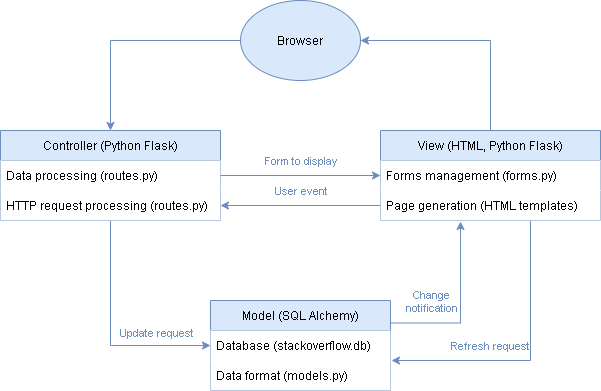

The diagram above was exported from draw.io. Its source (the exported page's mxGraphModel, read from the mxfile embedded in the PNG):
<mxGraphModel dx="1168" dy="636" grid="1" gridSize="10" guides="1" tooltips="1" connect="1" arrows="1" fold="1" page="1" pageScale="1" pageWidth="827" pageHeight="1169" math="0" shadow="0">
  <root>
    <mxCell id="0" />
    <mxCell id="1" parent="0" />
    <mxCell id="Bm7-rKhbQQLPCaAi8YEL-8" style="edgeStyle=orthogonalEdgeStyle;rounded=0;orthogonalLoop=1;jettySize=auto;html=1;exitX=0;exitY=0.5;exitDx=0;exitDy=0;entryX=0.5;entryY=0;entryDx=0;entryDy=0;fillColor=#dae8fc;strokeColor=#6c8ebf;fontColor=#6C8EBF;" edge="1" parent="1" source="Bm7-rKhbQQLPCaAi8YEL-1" target="Bm7-rKhbQQLPCaAi8YEL-2">
      <mxGeometry relative="1" as="geometry" />
    </mxCell>
    <mxCell id="Bm7-rKhbQQLPCaAi8YEL-1" value="Browser" style="ellipse;whiteSpace=wrap;html=1;fillColor=#dae8fc;strokeColor=#6c8ebf;" vertex="1" parent="1">
      <mxGeometry x="340" y="20" width="120" height="80" as="geometry" />
    </mxCell>
    <mxCell id="Bm7-rKhbQQLPCaAi8YEL-23" style="edgeStyle=orthogonalEdgeStyle;rounded=0;orthogonalLoop=1;jettySize=auto;html=1;exitX=0.5;exitY=1;exitDx=0;exitDy=0;entryX=0;entryY=0.5;entryDx=0;entryDy=0;fillColor=#dae8fc;strokeColor=#6c8ebf;fontColor=#6C8EBF;" edge="1" parent="1" source="Bm7-rKhbQQLPCaAi8YEL-2" target="Bm7-rKhbQQLPCaAi8YEL-20">
      <mxGeometry relative="1" as="geometry" />
    </mxCell>
    <mxCell id="Bm7-rKhbQQLPCaAi8YEL-24" value="Update request" style="edgeLabel;html=1;align=center;verticalAlign=middle;resizable=0;points=[];fontColor=#6C8EBF;labelBackgroundColor=none;" vertex="1" connectable="0" parent="Bm7-rKhbQQLPCaAi8YEL-23">
      <mxGeometry x="-0.2243" relative="1" as="geometry">
        <mxPoint x="45" y="25" as="offset" />
      </mxGeometry>
    </mxCell>
    <mxCell id="Bm7-rKhbQQLPCaAi8YEL-2" value="Controller (Python Flask)" style="swimlane;fontStyle=0;childLayout=stackLayout;horizontal=1;startSize=30;horizontalStack=0;resizeParent=1;resizeParentMax=0;resizeLast=0;collapsible=1;marginBottom=0;fillColor=#dae8fc;strokeColor=#6c8ebf;" vertex="1" parent="1">
      <mxGeometry x="100" y="150" width="220" height="90" as="geometry" />
    </mxCell>
    <mxCell id="Bm7-rKhbQQLPCaAi8YEL-3" value="Data processing (routes.py)" style="text;strokeColor=none;fillColor=default;align=left;verticalAlign=middle;spacingLeft=4;spacingRight=4;overflow=hidden;points=[[0,0.5],[1,0.5]];portConstraint=eastwest;rotatable=0;" vertex="1" parent="Bm7-rKhbQQLPCaAi8YEL-2">
      <mxGeometry y="30" width="220" height="30" as="geometry" />
    </mxCell>
    <mxCell id="Bm7-rKhbQQLPCaAi8YEL-4" value="HTTP request processing (routes.py)" style="text;strokeColor=none;fillColor=default;align=left;verticalAlign=middle;spacingLeft=4;spacingRight=4;overflow=hidden;points=[[0,0.5],[1,0.5]];portConstraint=eastwest;rotatable=0;" vertex="1" parent="Bm7-rKhbQQLPCaAi8YEL-2">
      <mxGeometry y="60" width="220" height="30" as="geometry" />
    </mxCell>
    <mxCell id="Bm7-rKhbQQLPCaAi8YEL-16" style="edgeStyle=orthogonalEdgeStyle;rounded=0;orthogonalLoop=1;jettySize=auto;html=1;exitX=0.5;exitY=0;exitDx=0;exitDy=0;entryX=1;entryY=0.5;entryDx=0;entryDy=0;fillColor=#dae8fc;strokeColor=#6c8ebf;fontColor=#6C8EBF;" edge="1" parent="1" source="Bm7-rKhbQQLPCaAi8YEL-10" target="Bm7-rKhbQQLPCaAi8YEL-1">
      <mxGeometry relative="1" as="geometry" />
    </mxCell>
    <mxCell id="Bm7-rKhbQQLPCaAi8YEL-28" style="edgeStyle=orthogonalEdgeStyle;rounded=0;orthogonalLoop=1;jettySize=auto;html=1;exitX=0.75;exitY=1;exitDx=0;exitDy=0;strokeColor=#6C8EBF;fontColor=#6C8EBF;" edge="1" parent="1" source="Bm7-rKhbQQLPCaAi8YEL-10">
      <mxGeometry relative="1" as="geometry">
        <mxPoint x="491" y="380" as="targetPoint" />
        <Array as="points">
          <mxPoint x="630" y="240" />
          <mxPoint x="630" y="380" />
        </Array>
      </mxGeometry>
    </mxCell>
    <mxCell id="Bm7-rKhbQQLPCaAi8YEL-29" value="Refresh request" style="edgeLabel;html=1;align=center;verticalAlign=middle;resizable=0;points=[];fontColor=#6C8EBF;labelBackgroundColor=none;" vertex="1" connectable="0" parent="Bm7-rKhbQQLPCaAi8YEL-28">
      <mxGeometry x="0.2337" y="2" relative="1" as="geometry">
        <mxPoint x="-15" y="-17" as="offset" />
      </mxGeometry>
    </mxCell>
    <mxCell id="Bm7-rKhbQQLPCaAi8YEL-10" value="View (HTML, Python Flask)" style="swimlane;fontStyle=0;childLayout=stackLayout;horizontal=1;startSize=30;horizontalStack=0;resizeParent=1;resizeParentMax=0;resizeLast=0;collapsible=1;marginBottom=0;strokeColor=#6C8EBF;fillColor=#dae8fc;" vertex="1" parent="1">
      <mxGeometry x="480" y="150" width="220" height="90" as="geometry" />
    </mxCell>
    <mxCell id="Bm7-rKhbQQLPCaAi8YEL-11" value="Forms management (forms.py)" style="text;strokeColor=none;fillColor=default;align=left;verticalAlign=middle;spacingLeft=4;spacingRight=4;overflow=hidden;points=[[0,0.5],[1,0.5]];portConstraint=eastwest;rotatable=0;" vertex="1" parent="Bm7-rKhbQQLPCaAi8YEL-10">
      <mxGeometry y="30" width="220" height="30" as="geometry" />
    </mxCell>
    <mxCell id="Bm7-rKhbQQLPCaAi8YEL-12" value="Page generation (HTML templates)" style="text;strokeColor=none;fillColor=default;align=left;verticalAlign=middle;spacingLeft=4;spacingRight=4;overflow=hidden;points=[[0,0.5],[1,0.5]];portConstraint=eastwest;rotatable=0;" vertex="1" parent="Bm7-rKhbQQLPCaAi8YEL-10">
      <mxGeometry y="60" width="220" height="30" as="geometry" />
    </mxCell>
    <mxCell id="Bm7-rKhbQQLPCaAi8YEL-14" style="edgeStyle=orthogonalEdgeStyle;rounded=0;orthogonalLoop=1;jettySize=auto;html=1;exitX=1;exitY=0.5;exitDx=0;exitDy=0;entryX=0;entryY=0.5;entryDx=0;entryDy=0;fillColor=#dae8fc;strokeColor=#6c8ebf;fontColor=#6C8EBF;" edge="1" parent="1" source="Bm7-rKhbQQLPCaAi8YEL-3" target="Bm7-rKhbQQLPCaAi8YEL-11">
      <mxGeometry relative="1" as="geometry" />
    </mxCell>
    <mxCell id="Bm7-rKhbQQLPCaAi8YEL-15" value="Form to display&lt;br&gt;" style="edgeLabel;html=1;align=center;verticalAlign=middle;resizable=0;points=[];fontColor=#6C8EBF;labelBackgroundColor=none;" vertex="1" connectable="0" parent="Bm7-rKhbQQLPCaAi8YEL-14">
      <mxGeometry x="-0.1778" y="1" relative="1" as="geometry">
        <mxPoint x="14" y="-14" as="offset" />
      </mxGeometry>
    </mxCell>
    <mxCell id="Bm7-rKhbQQLPCaAi8YEL-17" style="edgeStyle=orthogonalEdgeStyle;rounded=0;orthogonalLoop=1;jettySize=auto;html=1;exitX=0;exitY=0.5;exitDx=0;exitDy=0;entryX=1;entryY=0.5;entryDx=0;entryDy=0;fillColor=#dae8fc;strokeColor=#6c8ebf;fontColor=#6C8EBF;" edge="1" parent="1" source="Bm7-rKhbQQLPCaAi8YEL-12" target="Bm7-rKhbQQLPCaAi8YEL-4">
      <mxGeometry relative="1" as="geometry" />
    </mxCell>
    <mxCell id="Bm7-rKhbQQLPCaAi8YEL-18" value="User event" style="edgeLabel;html=1;align=center;verticalAlign=middle;resizable=0;points=[];fontColor=#6C8EBF;labelBackgroundColor=none;" vertex="1" connectable="0" parent="Bm7-rKhbQQLPCaAi8YEL-17">
      <mxGeometry x="-0.1597" y="-1" relative="1" as="geometry">
        <mxPoint x="-13" y="-14" as="offset" />
      </mxGeometry>
    </mxCell>
    <mxCell id="Bm7-rKhbQQLPCaAi8YEL-26" style="edgeStyle=orthogonalEdgeStyle;rounded=0;orthogonalLoop=1;jettySize=auto;html=1;exitX=1;exitY=0.25;exitDx=0;exitDy=0;strokeColor=#6C8EBF;fontColor=#6C8EBF;" edge="1" parent="1" source="Bm7-rKhbQQLPCaAi8YEL-19">
      <mxGeometry relative="1" as="geometry">
        <mxPoint x="560" y="241" as="targetPoint" />
        <Array as="points">
          <mxPoint x="560" y="343" />
          <mxPoint x="560" y="241" />
        </Array>
      </mxGeometry>
    </mxCell>
    <mxCell id="Bm7-rKhbQQLPCaAi8YEL-27" value="Change&lt;br&gt;notification" style="edgeLabel;html=1;align=center;verticalAlign=middle;resizable=0;points=[];fontColor=#6C8EBF;labelBackgroundColor=none;" vertex="1" connectable="0" parent="Bm7-rKhbQQLPCaAi8YEL-26">
      <mxGeometry x="-0.3145" y="-4" relative="1" as="geometry">
        <mxPoint x="-19" y="-26" as="offset" />
      </mxGeometry>
    </mxCell>
    <mxCell id="Bm7-rKhbQQLPCaAi8YEL-19" value="Model (SQL Alchemy)" style="swimlane;fontStyle=0;childLayout=stackLayout;horizontal=1;startSize=30;horizontalStack=0;resizeParent=1;resizeParentMax=0;resizeLast=0;collapsible=1;marginBottom=0;fillColor=#dae8fc;strokeColor=#6c8ebf;" vertex="1" parent="1">
      <mxGeometry x="310" y="320" width="180" height="90" as="geometry" />
    </mxCell>
    <mxCell id="Bm7-rKhbQQLPCaAi8YEL-20" value="Database (stackoverflow.db)" style="text;strokeColor=none;fillColor=default;align=left;verticalAlign=middle;spacingLeft=4;spacingRight=4;overflow=hidden;points=[[0,0.5],[1,0.5]];portConstraint=eastwest;rotatable=0;" vertex="1" parent="Bm7-rKhbQQLPCaAi8YEL-19">
      <mxGeometry y="30" width="180" height="30" as="geometry" />
    </mxCell>
    <mxCell id="Bm7-rKhbQQLPCaAi8YEL-21" value="Data format (models.py)" style="text;strokeColor=none;fillColor=default;align=left;verticalAlign=middle;spacingLeft=4;spacingRight=4;overflow=hidden;points=[[0,0.5],[1,0.5]];portConstraint=eastwest;rotatable=0;" vertex="1" parent="Bm7-rKhbQQLPCaAi8YEL-19">
      <mxGeometry y="60" width="180" height="30" as="geometry" />
    </mxCell>
  </root>
</mxGraphModel>